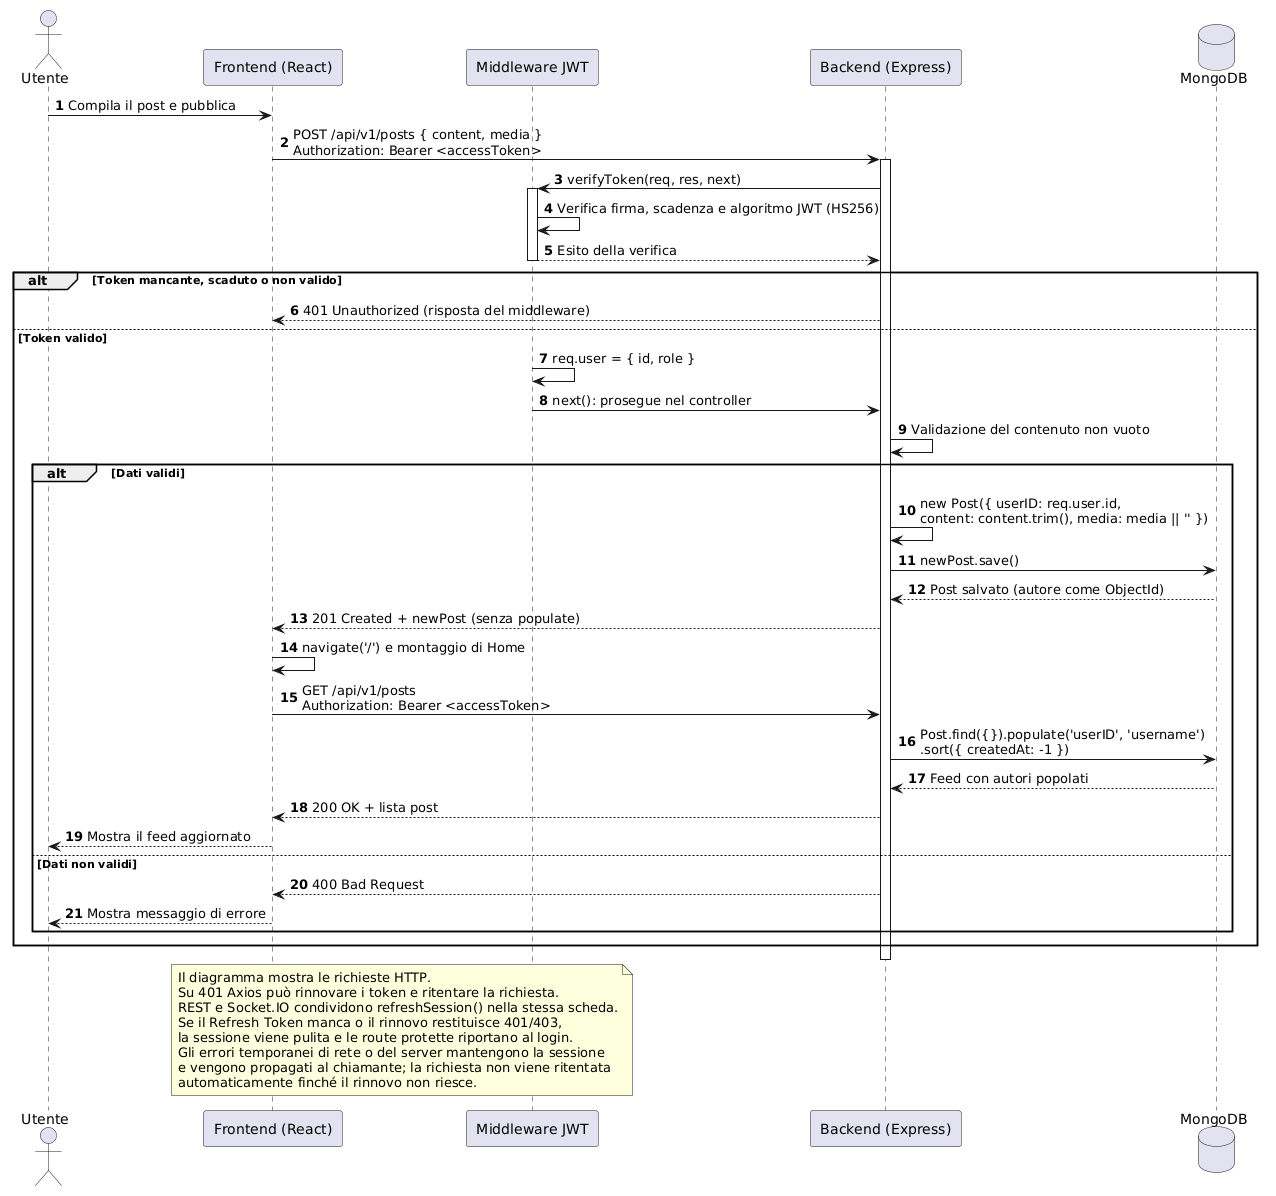

The diagram above was rendered by PlantUML. Its source (embedded in the PNG):
@startuml
autonumber
skinparam BoxPadding 10
<style>
participant {
    Padding 10
}
</style>

actor "Utente" as User
participant "Frontend (React)" as FE
participant "Middleware JWT" as Auth
participant "Backend (Express)" as BE
database "MongoDB" as DB

User -> FE: Compila il post e pubblica
FE -> BE: POST /api/v1/posts { content, media }\nAuthorization: Bearer <accessToken>
activate BE

BE -> Auth: verifyToken(req, res, next)
activate Auth
Auth -> Auth: Verifica firma, scadenza e algoritmo JWT (HS256)
Auth --> BE: Esito della verifica
deactivate Auth

alt Token mancante, scaduto o non valido
    BE --> FE: 401 Unauthorized (risposta del middleware)
else Token valido
    Auth -> Auth: req.user = { id, role }
    Auth -> BE: next(): prosegue nel controller
    BE -> BE: Validazione del contenuto non vuoto
    alt Dati validi
        BE -> BE: new Post({ userID: req.user.id,\ncontent: content.trim(), media: media || '' })
        BE -> DB: newPost.save()
        DB --> BE: Post salvato (autore come ObjectId)
        BE --> FE: 201 Created + newPost (senza populate)
        FE -> FE: navigate('/') e montaggio di Home
        FE -> BE: GET /api/v1/posts\nAuthorization: Bearer <accessToken>
        BE -> DB: Post.find({}).populate('userID', 'username')\n.sort({ createdAt: -1 })
        DB --> BE: Feed con autori popolati
        BE --> FE: 200 OK + lista post
        FE --> User: Mostra il feed aggiornato
    else Dati non validi
        BE --> FE: 400 Bad Request
        FE --> User: Mostra messaggio di errore
    end
end

deactivate BE
note over FE, Auth
Il diagramma mostra le richieste HTTP.
Su 401 Axios può rinnovare i token e ritentare la richiesta.
REST e Socket.IO condividono refreshSession() nella stessa scheda.
Se il Refresh Token manca o il rinnovo restituisce 401/403,
la sessione viene pulita e le route protette riportano al login.
Gli errori temporanei di rete o del server mantengono la sessione
e vengono propagati al chiamante; la richiesta non viene ritentata
automaticamente finché il rinnovo non riesce.
end note
@enduml